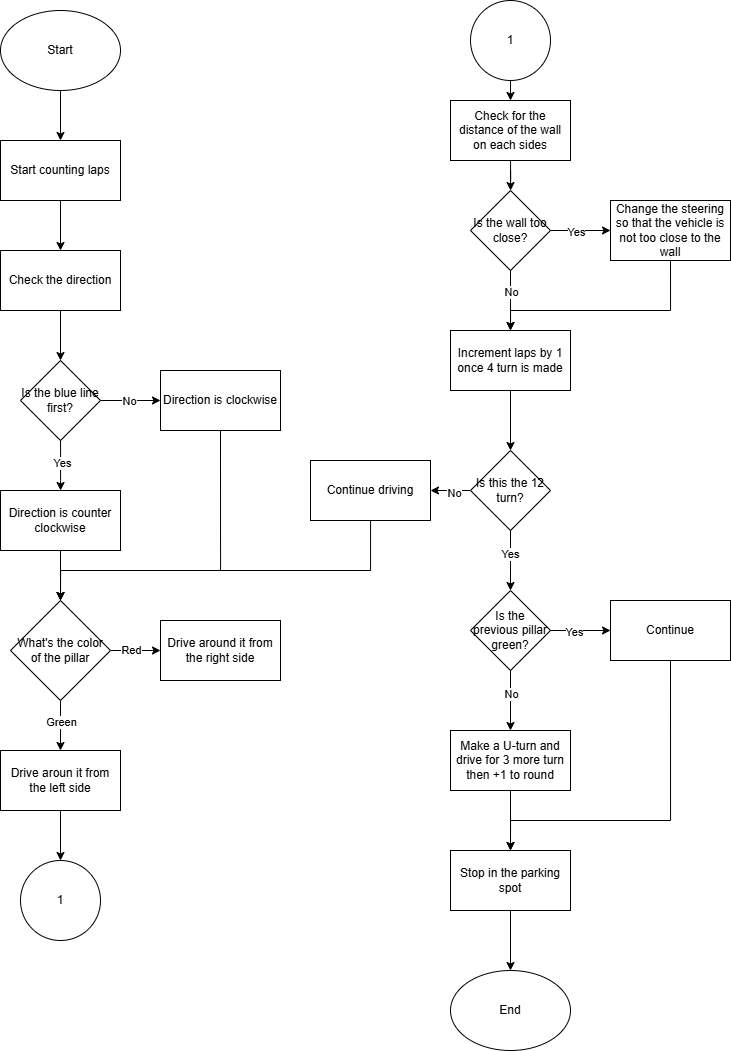

The diagram above was exported from draw.io. Its source (the exported page's mxGraphModel, read from the mxfile embedded in the PNG):
<mxGraphModel dx="1235" dy="614" grid="1" gridSize="10" guides="1" tooltips="1" connect="1" arrows="1" fold="1" page="1" pageScale="1" pageWidth="827" pageHeight="1169" math="0" shadow="0">
  <root>
    <mxCell id="0" />
    <mxCell id="1" parent="0" />
    <mxCell id="Sm1NwroCg6FSRYrpMzDn-3" value="" style="edgeStyle=orthogonalEdgeStyle;rounded=0;orthogonalLoop=1;jettySize=auto;html=1;" parent="1" source="Sm1NwroCg6FSRYrpMzDn-1" target="Sm1NwroCg6FSRYrpMzDn-2" edge="1">
      <mxGeometry relative="1" as="geometry" />
    </mxCell>
    <mxCell id="Sm1NwroCg6FSRYrpMzDn-1" value="Start" style="ellipse;whiteSpace=wrap;html=1;" parent="1" vertex="1">
      <mxGeometry x="50" y="20" width="120" height="80" as="geometry" />
    </mxCell>
    <mxCell id="Sm1NwroCg6FSRYrpMzDn-5" value="" style="edgeStyle=orthogonalEdgeStyle;rounded=0;orthogonalLoop=1;jettySize=auto;html=1;" parent="1" source="Sm1NwroCg6FSRYrpMzDn-2" target="Sm1NwroCg6FSRYrpMzDn-4" edge="1">
      <mxGeometry relative="1" as="geometry" />
    </mxCell>
    <mxCell id="Sm1NwroCg6FSRYrpMzDn-2" value="Start counting laps" style="whiteSpace=wrap;html=1;" parent="1" vertex="1">
      <mxGeometry x="50" y="150" width="120" height="60" as="geometry" />
    </mxCell>
    <mxCell id="Sm1NwroCg6FSRYrpMzDn-7" value="" style="edgeStyle=orthogonalEdgeStyle;rounded=0;orthogonalLoop=1;jettySize=auto;html=1;" parent="1" source="Sm1NwroCg6FSRYrpMzDn-4" target="Sm1NwroCg6FSRYrpMzDn-6" edge="1">
      <mxGeometry relative="1" as="geometry" />
    </mxCell>
    <mxCell id="Sm1NwroCg6FSRYrpMzDn-4" value="Check the direction" style="whiteSpace=wrap;html=1;" parent="1" vertex="1">
      <mxGeometry x="50" y="260" width="120" height="60" as="geometry" />
    </mxCell>
    <mxCell id="Sm1NwroCg6FSRYrpMzDn-9" value="" style="edgeStyle=orthogonalEdgeStyle;rounded=0;orthogonalLoop=1;jettySize=auto;html=1;" parent="1" source="Sm1NwroCg6FSRYrpMzDn-6" target="Sm1NwroCg6FSRYrpMzDn-8" edge="1">
      <mxGeometry relative="1" as="geometry">
        <Array as="points">
          <mxPoint x="110" y="490" />
          <mxPoint x="110" y="490" />
        </Array>
      </mxGeometry>
    </mxCell>
    <mxCell id="Sm1NwroCg6FSRYrpMzDn-13" value="Yes" style="edgeLabel;html=1;align=center;verticalAlign=middle;resizable=0;points=[];" parent="Sm1NwroCg6FSRYrpMzDn-9" vertex="1" connectable="0">
      <mxGeometry x="-0.0889" y="1" relative="1" as="geometry">
        <mxPoint as="offset" />
      </mxGeometry>
    </mxCell>
    <mxCell id="Sm1NwroCg6FSRYrpMzDn-11" value="" style="edgeStyle=orthogonalEdgeStyle;rounded=0;orthogonalLoop=1;jettySize=auto;html=1;" parent="1" source="Sm1NwroCg6FSRYrpMzDn-6" target="Sm1NwroCg6FSRYrpMzDn-10" edge="1">
      <mxGeometry relative="1" as="geometry" />
    </mxCell>
    <mxCell id="Sm1NwroCg6FSRYrpMzDn-12" value="No" style="edgeLabel;html=1;align=center;verticalAlign=middle;resizable=0;points=[];" parent="Sm1NwroCg6FSRYrpMzDn-11" vertex="1" connectable="0">
      <mxGeometry x="-0.0733" relative="1" as="geometry">
        <mxPoint as="offset" />
      </mxGeometry>
    </mxCell>
    <mxCell id="Sm1NwroCg6FSRYrpMzDn-6" value="Is the blue line first?" style="rhombus;whiteSpace=wrap;html=1;" parent="1" vertex="1">
      <mxGeometry x="70" y="370" width="80" height="80" as="geometry" />
    </mxCell>
    <mxCell id="Zezq4ac7DDtGpZNlho4h-5" value="" style="edgeStyle=orthogonalEdgeStyle;rounded=0;orthogonalLoop=1;jettySize=auto;html=1;" parent="1" source="Sm1NwroCg6FSRYrpMzDn-8" target="Zezq4ac7DDtGpZNlho4h-4" edge="1">
      <mxGeometry relative="1" as="geometry" />
    </mxCell>
    <mxCell id="Sm1NwroCg6FSRYrpMzDn-8" value="Direction is counter clockwise" style="whiteSpace=wrap;html=1;" parent="1" vertex="1">
      <mxGeometry x="50" y="500" width="120" height="60" as="geometry" />
    </mxCell>
    <mxCell id="Zezq4ac7DDtGpZNlho4h-6" style="edgeStyle=orthogonalEdgeStyle;rounded=0;orthogonalLoop=1;jettySize=auto;html=1;exitX=0.5;exitY=1;exitDx=0;exitDy=0;entryX=0.5;entryY=0;entryDx=0;entryDy=0;" parent="1" source="Sm1NwroCg6FSRYrpMzDn-10" target="Zezq4ac7DDtGpZNlho4h-4" edge="1">
      <mxGeometry relative="1" as="geometry">
        <Array as="points">
          <mxPoint x="270" y="580" />
          <mxPoint x="110" y="580" />
        </Array>
      </mxGeometry>
    </mxCell>
    <mxCell id="Sm1NwroCg6FSRYrpMzDn-10" value="Direction is clockwise" style="whiteSpace=wrap;html=1;" parent="1" vertex="1">
      <mxGeometry x="210" y="380" width="120" height="60" as="geometry" />
    </mxCell>
    <mxCell id="Zezq4ac7DDtGpZNlho4h-14" value="" style="edgeStyle=orthogonalEdgeStyle;rounded=0;orthogonalLoop=1;jettySize=auto;html=1;" parent="1" source="Zezq4ac7DDtGpZNlho4h-4" target="Zezq4ac7DDtGpZNlho4h-13" edge="1">
      <mxGeometry relative="1" as="geometry" />
    </mxCell>
    <mxCell id="Zezq4ac7DDtGpZNlho4h-17" value="Red" style="edgeLabel;html=1;align=center;verticalAlign=middle;resizable=0;points=[];" parent="Zezq4ac7DDtGpZNlho4h-14" vertex="1" connectable="0">
      <mxGeometry x="-0.208" y="1" relative="1" as="geometry">
        <mxPoint as="offset" />
      </mxGeometry>
    </mxCell>
    <mxCell id="Zezq4ac7DDtGpZNlho4h-16" value="" style="edgeStyle=orthogonalEdgeStyle;rounded=0;orthogonalLoop=1;jettySize=auto;html=1;" parent="1" source="Zezq4ac7DDtGpZNlho4h-4" target="Zezq4ac7DDtGpZNlho4h-15" edge="1">
      <mxGeometry relative="1" as="geometry" />
    </mxCell>
    <mxCell id="Zezq4ac7DDtGpZNlho4h-18" value="Green" style="edgeLabel;html=1;align=center;verticalAlign=middle;resizable=0;points=[];" parent="Zezq4ac7DDtGpZNlho4h-16" vertex="1" connectable="0">
      <mxGeometry x="-0.168" relative="1" as="geometry">
        <mxPoint as="offset" />
      </mxGeometry>
    </mxCell>
    <mxCell id="Zezq4ac7DDtGpZNlho4h-4" value="What's the color of the pillar" style="rhombus;whiteSpace=wrap;html=1;" parent="1" vertex="1">
      <mxGeometry x="60" y="610" width="100" height="100" as="geometry" />
    </mxCell>
    <mxCell id="Zezq4ac7DDtGpZNlho4h-13" value="Drive around it from the right side" style="whiteSpace=wrap;html=1;" parent="1" vertex="1">
      <mxGeometry x="210" y="630" width="120" height="60" as="geometry" />
    </mxCell>
    <mxCell id="AHtNFJezjSYOfNzIQdgu-3" value="" style="edgeStyle=orthogonalEdgeStyle;rounded=0;orthogonalLoop=1;jettySize=auto;html=1;" edge="1" parent="1" source="Zezq4ac7DDtGpZNlho4h-15" target="AHtNFJezjSYOfNzIQdgu-2">
      <mxGeometry relative="1" as="geometry" />
    </mxCell>
    <mxCell id="Zezq4ac7DDtGpZNlho4h-15" value="Drive aroun it from the left side" style="whiteSpace=wrap;html=1;" parent="1" vertex="1">
      <mxGeometry x="50" y="760" width="120" height="60" as="geometry" />
    </mxCell>
    <mxCell id="Zezq4ac7DDtGpZNlho4h-36" value="" style="edgeStyle=orthogonalEdgeStyle;rounded=0;orthogonalLoop=1;jettySize=auto;html=1;" parent="1" source="Zezq4ac7DDtGpZNlho4h-24" target="Zezq4ac7DDtGpZNlho4h-35" edge="1">
      <mxGeometry relative="1" as="geometry" />
    </mxCell>
    <mxCell id="Zezq4ac7DDtGpZNlho4h-24" value="Increment laps by 1 once 4 turn is made" style="whiteSpace=wrap;html=1;" parent="1" vertex="1">
      <mxGeometry x="500" y="340" width="120" height="60" as="geometry" />
    </mxCell>
    <mxCell id="Zezq4ac7DDtGpZNlho4h-25" value="" style="edgeStyle=orthogonalEdgeStyle;rounded=0;orthogonalLoop=1;jettySize=auto;html=1;" parent="1" source="Zezq4ac7DDtGpZNlho4h-26" target="Zezq4ac7DDtGpZNlho4h-31" edge="1">
      <mxGeometry relative="1" as="geometry" />
    </mxCell>
    <mxCell id="Zezq4ac7DDtGpZNlho4h-26" value="Check for the distance of the wall on each sides" style="whiteSpace=wrap;html=1;" parent="1" vertex="1">
      <mxGeometry x="500" y="110" width="120" height="60" as="geometry" />
    </mxCell>
    <mxCell id="Zezq4ac7DDtGpZNlho4h-27" value="" style="edgeStyle=orthogonalEdgeStyle;rounded=0;orthogonalLoop=1;jettySize=auto;html=1;" parent="1" source="Zezq4ac7DDtGpZNlho4h-31" target="Zezq4ac7DDtGpZNlho4h-32" edge="1">
      <mxGeometry relative="1" as="geometry" />
    </mxCell>
    <mxCell id="Zezq4ac7DDtGpZNlho4h-28" value="Yes" style="edgeLabel;html=1;align=center;verticalAlign=middle;resizable=0;points=[];" parent="Zezq4ac7DDtGpZNlho4h-27" vertex="1" connectable="0">
      <mxGeometry x="-0.14" y="-1" relative="1" as="geometry">
        <mxPoint as="offset" />
      </mxGeometry>
    </mxCell>
    <mxCell id="Zezq4ac7DDtGpZNlho4h-29" style="edgeStyle=orthogonalEdgeStyle;rounded=0;orthogonalLoop=1;jettySize=auto;html=1;entryX=0.5;entryY=0;entryDx=0;entryDy=0;" parent="1" source="Zezq4ac7DDtGpZNlho4h-31" target="Zezq4ac7DDtGpZNlho4h-24" edge="1">
      <mxGeometry relative="1" as="geometry" />
    </mxCell>
    <mxCell id="Zezq4ac7DDtGpZNlho4h-30" value="No" style="edgeLabel;html=1;align=center;verticalAlign=middle;resizable=0;points=[];" parent="Zezq4ac7DDtGpZNlho4h-29" vertex="1" connectable="0">
      <mxGeometry x="-0.2914" relative="1" as="geometry">
        <mxPoint as="offset" />
      </mxGeometry>
    </mxCell>
    <mxCell id="Zezq4ac7DDtGpZNlho4h-31" value="Is the wall too close?" style="rhombus;whiteSpace=wrap;html=1;" parent="1" vertex="1">
      <mxGeometry x="520" y="200" width="80" height="80" as="geometry" />
    </mxCell>
    <mxCell id="Zezq4ac7DDtGpZNlho4h-34" style="edgeStyle=orthogonalEdgeStyle;rounded=0;orthogonalLoop=1;jettySize=auto;html=1;exitX=0.5;exitY=1;exitDx=0;exitDy=0;entryX=0.5;entryY=0;entryDx=0;entryDy=0;" parent="1" source="Zezq4ac7DDtGpZNlho4h-32" target="Zezq4ac7DDtGpZNlho4h-24" edge="1">
      <mxGeometry relative="1" as="geometry">
        <Array as="points">
          <mxPoint x="720" y="320" />
          <mxPoint x="560" y="320" />
        </Array>
      </mxGeometry>
    </mxCell>
    <mxCell id="Zezq4ac7DDtGpZNlho4h-32" value="Change the steering so that the vehicle is not too close to the wall" style="whiteSpace=wrap;html=1;" parent="1" vertex="1">
      <mxGeometry x="660" y="210" width="120" height="60" as="geometry" />
    </mxCell>
    <mxCell id="Zezq4ac7DDtGpZNlho4h-38" value="" style="edgeStyle=orthogonalEdgeStyle;rounded=0;orthogonalLoop=1;jettySize=auto;html=1;" parent="1" source="Zezq4ac7DDtGpZNlho4h-35" target="Zezq4ac7DDtGpZNlho4h-37" edge="1">
      <mxGeometry relative="1" as="geometry" />
    </mxCell>
    <mxCell id="Zezq4ac7DDtGpZNlho4h-41" value="No" style="edgeLabel;html=1;align=center;verticalAlign=middle;resizable=0;points=[];" parent="Zezq4ac7DDtGpZNlho4h-38" vertex="1" connectable="0">
      <mxGeometry x="-0.1733" y="2" relative="1" as="geometry">
        <mxPoint as="offset" />
      </mxGeometry>
    </mxCell>
    <mxCell id="Zezq4ac7DDtGpZNlho4h-46" value="" style="edgeStyle=orthogonalEdgeStyle;rounded=0;orthogonalLoop=1;jettySize=auto;html=1;" parent="1" source="Zezq4ac7DDtGpZNlho4h-35" target="Zezq4ac7DDtGpZNlho4h-45" edge="1">
      <mxGeometry relative="1" as="geometry" />
    </mxCell>
    <mxCell id="Zezq4ac7DDtGpZNlho4h-50" value="Yes" style="edgeLabel;html=1;align=center;verticalAlign=middle;resizable=0;points=[];" parent="Zezq4ac7DDtGpZNlho4h-46" vertex="1" connectable="0">
      <mxGeometry x="-0.2133" y="-1" relative="1" as="geometry">
        <mxPoint as="offset" />
      </mxGeometry>
    </mxCell>
    <mxCell id="Zezq4ac7DDtGpZNlho4h-35" value="Is this the 12 turn?" style="rhombus;whiteSpace=wrap;html=1;" parent="1" vertex="1">
      <mxGeometry x="520" y="460" width="80" height="80" as="geometry" />
    </mxCell>
    <mxCell id="AHtNFJezjSYOfNzIQdgu-1" style="edgeStyle=orthogonalEdgeStyle;rounded=0;orthogonalLoop=1;jettySize=auto;html=1;entryX=0.5;entryY=0;entryDx=0;entryDy=0;" edge="1" parent="1" source="Zezq4ac7DDtGpZNlho4h-37" target="Zezq4ac7DDtGpZNlho4h-4">
      <mxGeometry relative="1" as="geometry">
        <Array as="points">
          <mxPoint x="420" y="580" />
          <mxPoint x="110" y="580" />
        </Array>
      </mxGeometry>
    </mxCell>
    <mxCell id="Zezq4ac7DDtGpZNlho4h-37" value="Continue driving" style="whiteSpace=wrap;html=1;" parent="1" vertex="1">
      <mxGeometry x="360" y="470" width="120" height="60" as="geometry" />
    </mxCell>
    <mxCell id="Zezq4ac7DDtGpZNlho4h-48" value="" style="edgeStyle=orthogonalEdgeStyle;rounded=0;orthogonalLoop=1;jettySize=auto;html=1;" parent="1" source="Zezq4ac7DDtGpZNlho4h-45" target="Zezq4ac7DDtGpZNlho4h-47" edge="1">
      <mxGeometry relative="1" as="geometry" />
    </mxCell>
    <mxCell id="Zezq4ac7DDtGpZNlho4h-49" value="Yes" style="edgeLabel;html=1;align=center;verticalAlign=middle;resizable=0;points=[];" parent="Zezq4ac7DDtGpZNlho4h-48" vertex="1" connectable="0">
      <mxGeometry x="-0.2" y="-1" relative="1" as="geometry">
        <mxPoint as="offset" />
      </mxGeometry>
    </mxCell>
    <mxCell id="Zezq4ac7DDtGpZNlho4h-52" value="" style="edgeStyle=orthogonalEdgeStyle;rounded=0;orthogonalLoop=1;jettySize=auto;html=1;" parent="1" source="Zezq4ac7DDtGpZNlho4h-45" target="Zezq4ac7DDtGpZNlho4h-51" edge="1">
      <mxGeometry relative="1" as="geometry" />
    </mxCell>
    <mxCell id="Zezq4ac7DDtGpZNlho4h-53" value="No" style="edgeLabel;html=1;align=center;verticalAlign=middle;resizable=0;points=[];" parent="Zezq4ac7DDtGpZNlho4h-52" vertex="1" connectable="0">
      <mxGeometry x="-0.2133" relative="1" as="geometry">
        <mxPoint as="offset" />
      </mxGeometry>
    </mxCell>
    <mxCell id="Zezq4ac7DDtGpZNlho4h-45" value="Is the previous pillar green?" style="rhombus;whiteSpace=wrap;html=1;" parent="1" vertex="1">
      <mxGeometry x="520" y="600" width="80" height="80" as="geometry" />
    </mxCell>
    <mxCell id="Zezq4ac7DDtGpZNlho4h-56" style="edgeStyle=orthogonalEdgeStyle;rounded=0;orthogonalLoop=1;jettySize=auto;html=1;exitX=0.5;exitY=1;exitDx=0;exitDy=0;entryX=0.5;entryY=0;entryDx=0;entryDy=0;" parent="1" source="Zezq4ac7DDtGpZNlho4h-47" target="Zezq4ac7DDtGpZNlho4h-54" edge="1">
      <mxGeometry relative="1" as="geometry">
        <Array as="points">
          <mxPoint x="720" y="830" />
          <mxPoint x="560" y="830" />
        </Array>
      </mxGeometry>
    </mxCell>
    <mxCell id="Zezq4ac7DDtGpZNlho4h-47" value="Continue" style="whiteSpace=wrap;html=1;" parent="1" vertex="1">
      <mxGeometry x="660" y="610" width="120" height="60" as="geometry" />
    </mxCell>
    <mxCell id="Zezq4ac7DDtGpZNlho4h-55" value="" style="edgeStyle=orthogonalEdgeStyle;rounded=0;orthogonalLoop=1;jettySize=auto;html=1;" parent="1" source="Zezq4ac7DDtGpZNlho4h-51" target="Zezq4ac7DDtGpZNlho4h-54" edge="1">
      <mxGeometry relative="1" as="geometry" />
    </mxCell>
    <mxCell id="Zezq4ac7DDtGpZNlho4h-51" value="Make a U-turn and drive for 3 more turn then +1 to round" style="whiteSpace=wrap;html=1;" parent="1" vertex="1">
      <mxGeometry x="500" y="740" width="120" height="60" as="geometry" />
    </mxCell>
    <mxCell id="Zezq4ac7DDtGpZNlho4h-59" style="edgeStyle=orthogonalEdgeStyle;rounded=0;orthogonalLoop=1;jettySize=auto;html=1;exitX=0.5;exitY=1;exitDx=0;exitDy=0;entryX=0.5;entryY=0;entryDx=0;entryDy=0;" parent="1" source="Zezq4ac7DDtGpZNlho4h-54" target="Zezq4ac7DDtGpZNlho4h-58" edge="1">
      <mxGeometry relative="1" as="geometry" />
    </mxCell>
    <mxCell id="Zezq4ac7DDtGpZNlho4h-54" value="Stop in the parking spot" style="whiteSpace=wrap;html=1;" parent="1" vertex="1">
      <mxGeometry x="500" y="860" width="120" height="60" as="geometry" />
    </mxCell>
    <mxCell id="Zezq4ac7DDtGpZNlho4h-58" value="End" style="ellipse;whiteSpace=wrap;html=1;" parent="1" vertex="1">
      <mxGeometry x="500" y="980" width="120" height="80" as="geometry" />
    </mxCell>
    <mxCell id="AHtNFJezjSYOfNzIQdgu-2" value="1" style="ellipse;whiteSpace=wrap;html=1;" vertex="1" parent="1">
      <mxGeometry x="70" y="870" width="80" height="80" as="geometry" />
    </mxCell>
    <mxCell id="AHtNFJezjSYOfNzIQdgu-5" style="edgeStyle=orthogonalEdgeStyle;rounded=0;orthogonalLoop=1;jettySize=auto;html=1;exitX=0.5;exitY=1;exitDx=0;exitDy=0;entryX=0.5;entryY=0;entryDx=0;entryDy=0;" edge="1" parent="1" source="AHtNFJezjSYOfNzIQdgu-4" target="Zezq4ac7DDtGpZNlho4h-26">
      <mxGeometry relative="1" as="geometry" />
    </mxCell>
    <mxCell id="AHtNFJezjSYOfNzIQdgu-4" value="1" style="ellipse;whiteSpace=wrap;html=1;aspect=fixed;" vertex="1" parent="1">
      <mxGeometry x="520" y="10" width="80" height="80" as="geometry" />
    </mxCell>
  </root>
</mxGraphModel>